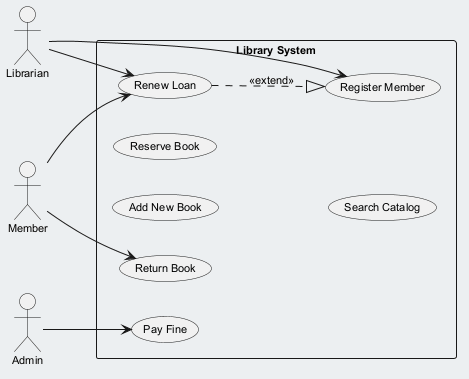

The diagram above was rendered by PlantUML. Its source (embedded in the PNG):
@startuml
skinparam backgroundColor #ECEFF1
skinparam classBackgroundColor #FFFFFF
skinparam classBorderColor #455A64
skinparam defaultFontSize 11
left to right direction
actor "Librarian" as L
actor "Member" as M
actor "Admin" as A
rectangle "Library System" {
  usecase "Pay Fine" as UC_PayFine
  usecase "Add New Book" as UC_AddNewBook
  usecase "Reserve Book" as UC_ReserveBook
  usecase "Search Catalog" as UC_SearchCatalog
  usecase "Return Book" as UC_ReturnBook
  usecase "Register Member" as UC_RegisterMember
  usecase "Renew Loan" as UC_RenewLoan
}
L --> UC_RegisterMember
L --> UC_RenewLoan
M --> UC_RenewLoan
M --> UC_ReturnBook
A --> UC_PayFine
UC_RenewLoan ..|> UC_RegisterMember : <<extend>>
@enduml